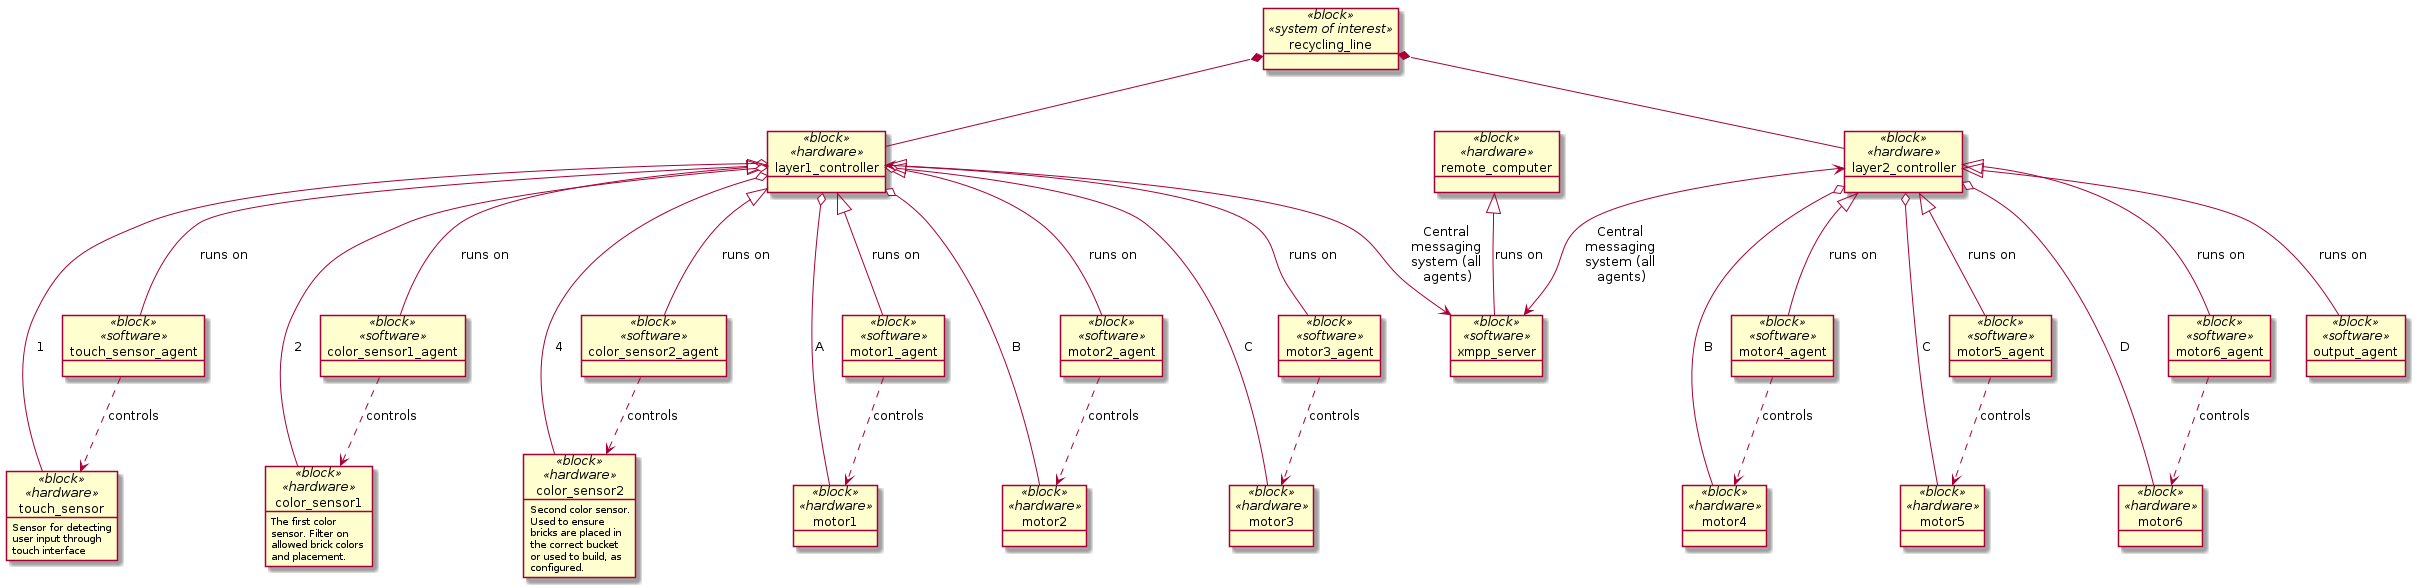

The diagram above was rendered by PlantUML. Its source (embedded in the PNG):
@startuml architecture
skinparam wrapMessageWidth 100
skinparam wrapWidth 100

object recycling_line <<block>> <<system of interest>>
object layer1_controller <<block>> <<hardware>>
object layer2_controller <<block>> <<hardware>>

recycling_line *-- layer1_controller
recycling_line *-- layer2_controller

object touch_sensor <<block>> <<hardware>>
touch_sensor : Sensor for detecting user input through touch interface
layer1_controller o-- touch_sensor : 1

object touch_sensor_agent <<block>> <<software>>
layer1_controller <|-- touch_sensor_agent : runs on
touch_sensor_agent ..> touch_sensor : controls

object color_sensor1 <<block>> <<hardware>>
color_sensor1 : The first color sensor. Filter on allowed brick colors and placement.

object color_sensor1_agent <<block>> <<software>>
layer1_controller <|-- color_sensor1_agent : runs on
color_sensor1_agent ..> color_sensor1 : controls

layer1_controller o-- color_sensor1 : 2

object color_sensor2 <<block>> <<hardware>>
color_sensor2 : Second color sensor. Used to ensure bricks are placed in the correct bucket or used to build, as configured.
layer1_controller o-- color_sensor2 : 4

object color_sensor2_agent <<block>> <<software>>
layer1_controller <|-- color_sensor2_agent : runs on
color_sensor2_agent ..> color_sensor2 : controls

object motor1 <<block>> <<hardware>> 
object motor1_agent <<block>> <<software>> 
layer1_controller <|-- motor1_agent : runs on
motor1_agent ..> motor1 : controls

object motor2 <<block>> <<hardware>>
object motor2_agent <<block>> <<software>> 
layer1_controller <|-- motor2_agent : runs on
motor2_agent ..> motor2 : controls

object motor3 <<block>> <<hardware>>
object motor3_agent <<block>> <<software>> 
layer1_controller <|-- motor3_agent : runs on
motor3_agent ..> motor3 : controls


layer1_controller o-- motor1 : A
layer1_controller o-- motor2 : B
layer1_controller o-- motor3 : C


object motor4_agent <<block>> <<software>> 
object motor4 <<block>> <<hardware>>

layer2_controller <|-- motor4_agent : runs on
motor4_agent ..> motor4 : controls
object motor5_agent <<block>> <<software>> 
object motor5 <<block>> <<hardware>>
layer2_controller <|-- motor5_agent : runs on
motor5_agent ..> motor5 : controls
object motor6_agent <<block>> <<software>> 
object motor6 <<block>> <<hardware>>
layer2_controller <|-- motor6_agent : runs on
motor6_agent ..> motor6 : controls

layer2_controller o-- motor4 : B
layer2_controller o-- motor5 : C
layer2_controller o-- motor6 : D


object remote_computer <<block>> <<hardware>>
object xmpp_server <<block>> <<software>>
remote_computer <|-- xmpp_server : runs on

object output_agent <<block>> <<software>>
layer2_controller <|-- output_agent : runs on


layer2_controller <--> xmpp_server : Central messaging system (all agents)
layer1_controller <--> xmpp_server : Central messaging system (all agents)
@enduml